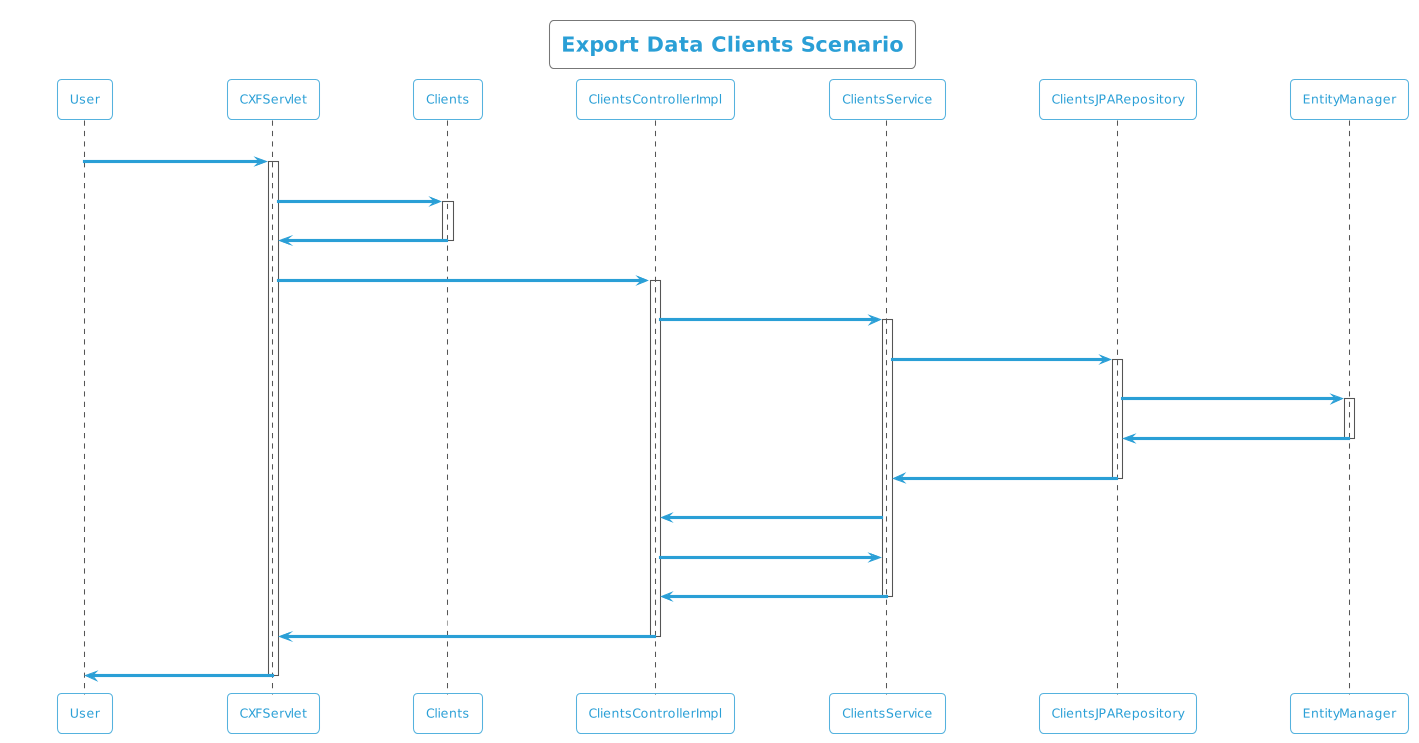

The diagram above was rendered by PlantUML. Its source (embedded in the PNG):
@startuml
!theme cyborg-outline
title Export Data Clients Scenario
participant User
User -> CXFServlet: Clients
activate CXFServlet
CXFServlet -> Clients: << export >>
activate Clients
Clients -> CXFServlet: << instance >>
deactivate Clients
CXFServlet -> ClientsControllerImpl: export(:Clients)
activate ClientsControllerImpl
ClientsControllerImpl -> ClientsService: search(:Clients)
activate ClientsService
ClientsService -> ClientsJPARepository: search(:Clients)
activate ClientsJPARepository
ClientsJPARepository -> EntityManager: save(:Clients)
activate EntityManager
EntityManager -> ClientsJPARepository: << persisted Clients >>
deactivate EntityManager
ClientsJPARepository -> ClientsService: << persisted Clients >>
deactivate ClientsJPARepository
ClientsService -> ClientsControllerImpl: response(:List<Clients>)
ClientsControllerImpl -> ClientsService: export(:Clients)
ClientsService -> ClientsControllerImpl: << persisted Clients.xlsx >>
deactivate ClientsService
ClientsControllerImpl -> CXFServlet: << persisted Clients.xlsx >>
deactivate ClientsControllerImpl
CXFServlet -> User: marshalled Clients XML
deactivate CXFServlet
@enduml